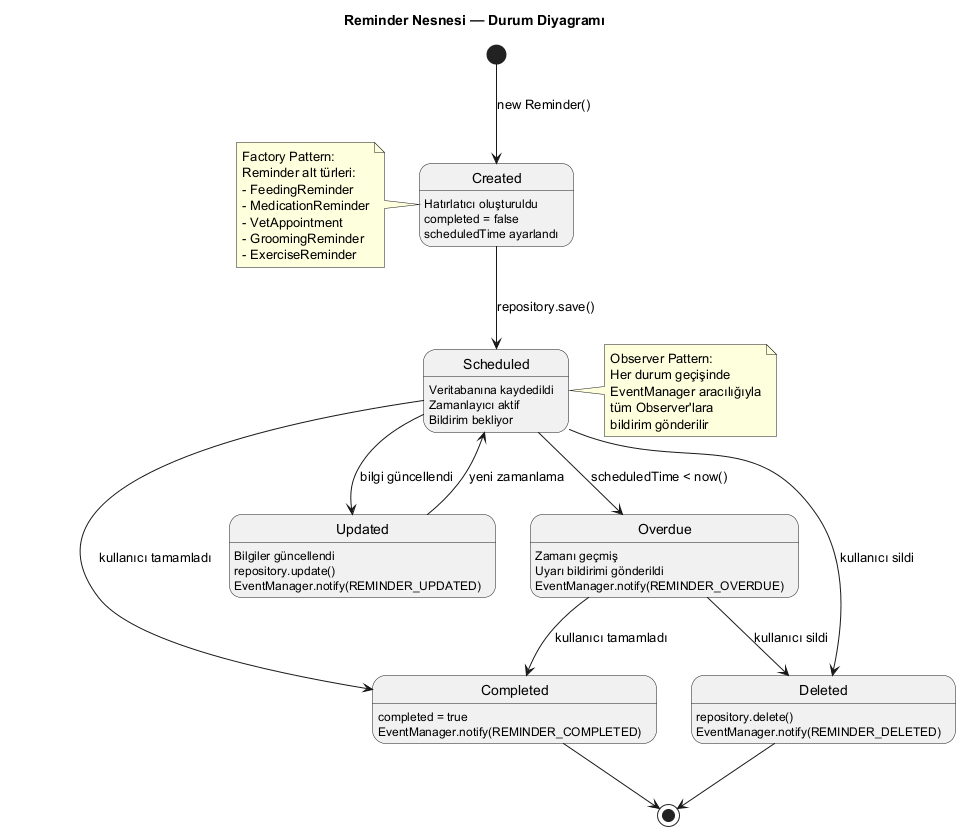

The diagram above was rendered by PlantUML. Its source (embedded in the PNG):
@startuml PetReminderStateDiagram
title Reminder Nesnesi — Durum Diyagramı

[*] --> Created : new Reminder()

state Created {
  Created : Hatırlatıcı oluşturuldu
  Created : completed = false
  Created : scheduledTime ayarlandı
}

Created --> Scheduled : repository.save()

state Scheduled {
  Scheduled : Veritabanına kaydedildi
  Scheduled : Zamanlayıcı aktif
  Scheduled : Bildirim bekliyor
}

Scheduled --> Overdue : scheduledTime < now()
Scheduled --> Completed : kullanıcı tamamladı
Scheduled --> Updated : bilgi güncellendi
Scheduled --> Deleted : kullanıcı sildi

state Overdue {
  Overdue : Zamanı geçmiş
  Overdue : Uyarı bildirimi gönderildi
  Overdue : EventManager.notify(REMINDER_OVERDUE)
}

Overdue --> Completed : kullanıcı tamamladı
Overdue --> Deleted : kullanıcı sildi

state Updated {
  Updated : Bilgiler güncellendi
  Updated : repository.update()
  Updated : EventManager.notify(REMINDER_UPDATED)
}

Updated --> Scheduled : yeni zamanlama

state Completed {
  Completed : completed = true
  Completed : EventManager.notify(REMINDER_COMPLETED)
}

Completed --> [*]

state Deleted {
  Deleted : repository.delete()
  Deleted : EventManager.notify(REMINDER_DELETED)
}

Deleted --> [*]

note right of Scheduled
  Observer Pattern:
  Her durum geçişinde
  EventManager aracılığıyla
  tüm Observer'lara
  bildirim gönderilir
end note

note left of Created
  Factory Pattern:
  Reminder alt türleri:
  - FeedingReminder
  - MedicationReminder
  - VetAppointment
  - GroomingReminder
  - ExerciseReminder
end note

@enduml